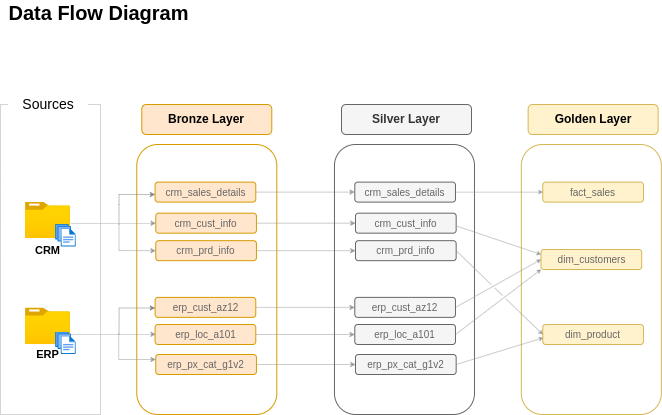

The diagram above was exported from draw.io. Its source (the exported page's mxGraphModel, read from the mxfile embedded in the PNG):
<mxGraphModel dx="1785" dy="731" grid="0" gridSize="10" guides="1" tooltips="1" connect="1" arrows="1" fold="1" page="0" pageScale="1" pageWidth="827" pageHeight="1169" math="0" shadow="0">
  <root>
    <mxCell id="0" />
    <mxCell id="1" parent="0" />
    <mxCell id="gBRn7c1RyoB1dmek1tgb-1" value="" style="rounded=1;whiteSpace=wrap;html=1;fillColor=none;strokeColor=#d79b00;" vertex="1" parent="1">
      <mxGeometry x="-172.71" y="302" width="140" height="270" as="geometry" />
    </mxCell>
    <mxCell id="gBRn7c1RyoB1dmek1tgb-2" value="&lt;b&gt;Bronze Layer&lt;/b&gt;" style="rounded=1;whiteSpace=wrap;html=1;fillColor=#ffe6cc;strokeColor=#d79b00;" vertex="1" parent="1">
      <mxGeometry x="-167.70999999999998" y="262" width="130" height="30" as="geometry" />
    </mxCell>
    <mxCell id="gBRn7c1RyoB1dmek1tgb-3" value="" style="rounded=0;whiteSpace=wrap;html=1;fillColor=none;strokeColor=light-dark(#adadad, #959595);fontColor=#333333;dashed=1;dashPattern=1 1;" vertex="1" parent="1">
      <mxGeometry x="-309" y="262" width="100" height="310" as="geometry" />
    </mxCell>
    <mxCell id="gBRn7c1RyoB1dmek1tgb-4" value="" style="image;aspect=fixed;html=1;points=[];align=center;fontSize=12;image=img/lib/azure2/general/Folder_Blank.svg;" vertex="1" parent="1">
      <mxGeometry x="-284.01" y="359.6" width="45.02" height="36.53" as="geometry" />
    </mxCell>
    <mxCell id="gBRn7c1RyoB1dmek1tgb-5" value="" style="image;aspect=fixed;html=1;points=[];align=center;fontSize=12;image=img/lib/azure2/general/Files.svg;" vertex="1" parent="1">
      <mxGeometry x="-253.85" y="382" width="20.58" height="22.5" as="geometry" />
    </mxCell>
    <mxCell id="gBRn7c1RyoB1dmek1tgb-6" value="&lt;font style=&quot;font-size: 14px;&quot;&gt;Sources&lt;/font&gt;" style="rounded=0;whiteSpace=wrap;html=1;strokeColor=none;" vertex="1" parent="1">
      <mxGeometry x="-301.5" y="252" width="80" height="20" as="geometry" />
    </mxCell>
    <mxCell id="gBRn7c1RyoB1dmek1tgb-7" style="edgeStyle=orthogonalEdgeStyle;rounded=0;orthogonalLoop=1;jettySize=auto;html=1;exitX=1;exitY=0.5;exitDx=0;exitDy=0;entryX=0;entryY=0.5;entryDx=0;entryDy=0;strokeWidth=0.5;strokeColor=#999999;endSize=4;" edge="1" parent="1" source="gBRn7c1RyoB1dmek1tgb-8" target="gBRn7c1RyoB1dmek1tgb-24">
      <mxGeometry relative="1" as="geometry" />
    </mxCell>
    <mxCell id="gBRn7c1RyoB1dmek1tgb-8" value="&lt;span style=&quot;font-size: 10px;&quot;&gt;&lt;font style=&quot;color: light-dark(rgb(102, 102, 102), rgb(237, 237, 237));&quot;&gt;crm_sales_details&lt;/font&gt;&lt;/span&gt;" style="rounded=1;whiteSpace=wrap;html=1;fillColor=#ffe6cc;strokeColor=#d79b00;" vertex="1" parent="1">
      <mxGeometry x="-154.41" y="339.6" width="100.68" height="20" as="geometry" />
    </mxCell>
    <mxCell id="gBRn7c1RyoB1dmek1tgb-9" style="edgeStyle=orthogonalEdgeStyle;rounded=0;orthogonalLoop=1;jettySize=auto;html=1;exitX=1;exitY=0.5;exitDx=0;exitDy=0;entryX=0;entryY=0.5;entryDx=0;entryDy=0;strokeWidth=0.5;strokeColor=#999999;endSize=4;" edge="1" parent="1" source="gBRn7c1RyoB1dmek1tgb-10" target="gBRn7c1RyoB1dmek1tgb-25">
      <mxGeometry relative="1" as="geometry" />
    </mxCell>
    <mxCell id="gBRn7c1RyoB1dmek1tgb-10" value="&lt;span style=&quot;font-size: 10px;&quot;&gt;&lt;font style=&quot;color: light-dark(rgb(102, 102, 102), rgb(237, 237, 237));&quot;&gt;crm_cust_info&lt;/font&gt;&lt;/span&gt;" style="rounded=1;whiteSpace=wrap;html=1;fillColor=#ffe6cc;strokeColor=#d79b00;" vertex="1" parent="1">
      <mxGeometry x="-153.73" y="370.6700000000001" width="100.68" height="20" as="geometry" />
    </mxCell>
    <mxCell id="gBRn7c1RyoB1dmek1tgb-11" style="edgeStyle=orthogonalEdgeStyle;rounded=0;orthogonalLoop=1;jettySize=auto;html=1;exitX=1;exitY=0.5;exitDx=0;exitDy=0;entryX=0;entryY=0.5;entryDx=0;entryDy=0;strokeWidth=0.5;strokeColor=#999999;endSize=4;" edge="1" parent="1" source="gBRn7c1RyoB1dmek1tgb-12" target="gBRn7c1RyoB1dmek1tgb-26">
      <mxGeometry relative="1" as="geometry" />
    </mxCell>
    <mxCell id="gBRn7c1RyoB1dmek1tgb-12" value="&lt;span style=&quot;font-size: 10px;&quot;&gt;&lt;font style=&quot;color: rgb(102, 102, 102);&quot;&gt;crm_prd_info&lt;/font&gt;&lt;/span&gt;" style="rounded=1;whiteSpace=wrap;html=1;fillColor=#ffe6cc;strokeColor=#d79b00;" vertex="1" parent="1">
      <mxGeometry x="-153.73" y="398.16999999999996" width="100.68" height="20" as="geometry" />
    </mxCell>
    <mxCell id="gBRn7c1RyoB1dmek1tgb-13" style="edgeStyle=orthogonalEdgeStyle;rounded=0;orthogonalLoop=1;jettySize=auto;html=1;exitX=1;exitY=0.5;exitDx=0;exitDy=0;entryX=0;entryY=0.5;entryDx=0;entryDy=0;strokeWidth=0.5;strokeColor=#999999;endSize=4;" edge="1" parent="1" source="gBRn7c1RyoB1dmek1tgb-14" target="gBRn7c1RyoB1dmek1tgb-27">
      <mxGeometry relative="1" as="geometry" />
    </mxCell>
    <mxCell id="gBRn7c1RyoB1dmek1tgb-14" value="&lt;span style=&quot;font-size: 10px;&quot;&gt;&lt;font style=&quot;color: rgb(102, 102, 102);&quot;&gt;erp_cust_az12&lt;/font&gt;&lt;/span&gt;" style="rounded=1;whiteSpace=wrap;html=1;fillColor=#ffe6cc;strokeColor=#d79b00;" vertex="1" parent="1">
      <mxGeometry x="-154.41" y="454.88" width="100.68" height="20" as="geometry" />
    </mxCell>
    <mxCell id="gBRn7c1RyoB1dmek1tgb-15" style="edgeStyle=orthogonalEdgeStyle;rounded=0;orthogonalLoop=1;jettySize=auto;html=1;exitX=1;exitY=0.5;exitDx=0;exitDy=0;entryX=0;entryY=0.5;entryDx=0;entryDy=0;strokeWidth=0.5;strokeColor=#999999;endSize=4;" edge="1" parent="1" source="gBRn7c1RyoB1dmek1tgb-16" target="gBRn7c1RyoB1dmek1tgb-28">
      <mxGeometry relative="1" as="geometry" />
    </mxCell>
    <mxCell id="gBRn7c1RyoB1dmek1tgb-16" value="&lt;span style=&quot;font-size: 10px;&quot;&gt;&lt;font style=&quot;color: rgb(102, 102, 102);&quot;&gt;erp_px_cat_g1v2&lt;/font&gt;&lt;/span&gt;" style="rounded=1;whiteSpace=wrap;html=1;fillColor=#ffe6cc;strokeColor=#d79b00;" vertex="1" parent="1">
      <mxGeometry x="-153.73" y="511.9999999999999" width="100.68" height="20" as="geometry" />
    </mxCell>
    <mxCell id="gBRn7c1RyoB1dmek1tgb-17" style="edgeStyle=orthogonalEdgeStyle;rounded=0;orthogonalLoop=1;jettySize=auto;html=1;exitX=1;exitY=0.5;exitDx=0;exitDy=0;entryX=0;entryY=0.5;entryDx=0;entryDy=0;strokeWidth=0.5;strokeColor=#999999;endSize=4;" edge="1" parent="1" source="gBRn7c1RyoB1dmek1tgb-18" target="gBRn7c1RyoB1dmek1tgb-29">
      <mxGeometry relative="1" as="geometry" />
    </mxCell>
    <mxCell id="gBRn7c1RyoB1dmek1tgb-18" value="&lt;span style=&quot;font-size: 10px;&quot;&gt;&lt;font style=&quot;color: rgb(102, 102, 102);&quot;&gt;erp_loc_a101&lt;/font&gt;&lt;/span&gt;" style="rounded=1;whiteSpace=wrap;html=1;fillColor=#ffe6cc;strokeColor=#d79b00;" vertex="1" parent="1">
      <mxGeometry x="-154.41" y="481.9999999999999" width="100.68" height="20" as="geometry" />
    </mxCell>
    <mxCell id="gBRn7c1RyoB1dmek1tgb-19" value="" style="image;aspect=fixed;html=1;points=[];align=center;fontSize=12;image=img/lib/azure2/general/Folder_Blank.svg;" vertex="1" parent="1">
      <mxGeometry x="-284.01" y="465.47" width="45.02" height="36.53" as="geometry" />
    </mxCell>
    <mxCell id="gBRn7c1RyoB1dmek1tgb-20" value="" style="image;aspect=fixed;html=1;points=[];align=center;fontSize=12;image=img/lib/azure2/general/Files.svg;" vertex="1" parent="1">
      <mxGeometry x="-253.85" y="489.5" width="20.58" height="22.5" as="geometry" />
    </mxCell>
    <mxCell id="gBRn7c1RyoB1dmek1tgb-21" value="&lt;span style=&quot;font-size: 11px;&quot;&gt;ERP&lt;/span&gt;" style="rounded=0;whiteSpace=wrap;html=1;strokeColor=none;fillColor=none;fontSize=8;fontStyle=1" vertex="1" parent="1">
      <mxGeometry x="-292" y="507" width="61" height="10" as="geometry" />
    </mxCell>
    <mxCell id="gBRn7c1RyoB1dmek1tgb-22" value="" style="rounded=1;whiteSpace=wrap;html=1;fillColor=none;strokeColor=#666666;fontColor=#333333;" vertex="1" parent="1">
      <mxGeometry x="24.970000000000027" y="302" width="140" height="270" as="geometry" />
    </mxCell>
    <mxCell id="gBRn7c1RyoB1dmek1tgb-23" value="&lt;b&gt;Silver Layer&lt;/b&gt;" style="rounded=1;whiteSpace=wrap;html=1;fillColor=#f5f5f5;strokeColor=#666666;fontColor=#333333;" vertex="1" parent="1">
      <mxGeometry x="32" y="262" width="130" height="30" as="geometry" />
    </mxCell>
    <mxCell id="gBRn7c1RyoB1dmek1tgb-24" value="&lt;span style=&quot;font-size: 10px;&quot;&gt;&lt;font style=&quot;color: light-dark(rgb(102, 102, 102), rgb(237, 237, 237));&quot;&gt;crm_sales_details&lt;/font&gt;&lt;/span&gt;" style="rounded=1;whiteSpace=wrap;html=1;fillColor=#f5f5f5;strokeColor=#666666;fontColor=#333333;" vertex="1" parent="1">
      <mxGeometry x="45.30000000000001" y="339.6" width="100.68" height="20" as="geometry" />
    </mxCell>
    <mxCell id="gBRn7c1RyoB1dmek1tgb-25" value="&lt;span style=&quot;font-size: 10px;&quot;&gt;&lt;font style=&quot;color: light-dark(rgb(102, 102, 102), rgb(237, 237, 237));&quot;&gt;crm_cust_info&lt;/font&gt;&lt;/span&gt;" style="rounded=1;whiteSpace=wrap;html=1;fillColor=#f5f5f5;strokeColor=#666666;fontColor=#333333;" vertex="1" parent="1">
      <mxGeometry x="45.98000000000002" y="370.6700000000001" width="100.68" height="20" as="geometry" />
    </mxCell>
    <mxCell id="gBRn7c1RyoB1dmek1tgb-26" value="&lt;span style=&quot;font-size: 10px;&quot;&gt;&lt;font style=&quot;color: rgb(102, 102, 102);&quot;&gt;crm_prd_info&lt;/font&gt;&lt;/span&gt;" style="rounded=1;whiteSpace=wrap;html=1;fillColor=#f5f5f5;strokeColor=#666666;fontColor=#333333;" vertex="1" parent="1">
      <mxGeometry x="45.98000000000002" y="398.16999999999996" width="100.68" height="20" as="geometry" />
    </mxCell>
    <mxCell id="gBRn7c1RyoB1dmek1tgb-27" value="&lt;span style=&quot;font-size: 10px;&quot;&gt;&lt;font style=&quot;color: rgb(102, 102, 102);&quot;&gt;erp_cust_az12&lt;/font&gt;&lt;/span&gt;" style="rounded=1;whiteSpace=wrap;html=1;fillColor=#f5f5f5;strokeColor=#666666;fontColor=#333333;" vertex="1" parent="1">
      <mxGeometry x="45.30000000000001" y="454.88" width="100.68" height="20" as="geometry" />
    </mxCell>
    <mxCell id="gBRn7c1RyoB1dmek1tgb-28" value="&lt;span style=&quot;font-size: 10px;&quot;&gt;&lt;font style=&quot;color: rgb(102, 102, 102);&quot;&gt;erp_px_cat_g1v2&lt;/font&gt;&lt;/span&gt;" style="rounded=1;whiteSpace=wrap;html=1;fillColor=#f5f5f5;strokeColor=#666666;fontColor=#333333;" vertex="1" parent="1">
      <mxGeometry x="45.98000000000002" y="511.9999999999999" width="100.68" height="20" as="geometry" />
    </mxCell>
    <mxCell id="gBRn7c1RyoB1dmek1tgb-29" value="&lt;span style=&quot;font-size: 10px;&quot;&gt;&lt;font style=&quot;color: rgb(102, 102, 102);&quot;&gt;erp_loc_a101&lt;/font&gt;&lt;/span&gt;" style="rounded=1;whiteSpace=wrap;html=1;fillColor=#f5f5f5;strokeColor=#666666;fontColor=#333333;" vertex="1" parent="1">
      <mxGeometry x="45.30000000000001" y="481.9999999999999" width="100.68" height="20" as="geometry" />
    </mxCell>
    <mxCell id="gBRn7c1RyoB1dmek1tgb-30" value="" style="endArrow=classic;html=1;rounded=0;exitX=1.007;exitY=0.581;exitDx=0;exitDy=0;exitPerimeter=0;strokeColor=#999999;strokeWidth=0.5;endSize=4;" edge="1" parent="1" source="gBRn7c1RyoB1dmek1tgb-4" target="gBRn7c1RyoB1dmek1tgb-10">
      <mxGeometry width="50" height="50" relative="1" as="geometry">
        <mxPoint x="-160.5" y="402" as="sourcePoint" />
        <mxPoint x="-110.5" y="352" as="targetPoint" />
      </mxGeometry>
    </mxCell>
    <mxCell id="gBRn7c1RyoB1dmek1tgb-31" value="" style="endArrow=classic;html=1;rounded=0;entryX=0;entryY=0.62;entryDx=0;entryDy=0;entryPerimeter=0;strokeColor=#808080;strokeWidth=0.5;endSize=4;" edge="1" parent="1" target="gBRn7c1RyoB1dmek1tgb-8">
      <mxGeometry width="50" height="50" relative="1" as="geometry">
        <mxPoint x="-190.5" y="382" as="sourcePoint" />
        <mxPoint x="-150.5" y="332" as="targetPoint" />
        <Array as="points">
          <mxPoint x="-190.5" y="362" />
          <mxPoint x="-190.5" y="352" />
        </Array>
      </mxGeometry>
    </mxCell>
    <mxCell id="gBRn7c1RyoB1dmek1tgb-32" value="" style="endArrow=classic;html=1;rounded=0;entryX=0;entryY=0.5;entryDx=0;entryDy=0;strokeColor=#999999;strokeWidth=0.5;endSize=4;" edge="1" parent="1" target="gBRn7c1RyoB1dmek1tgb-12">
      <mxGeometry width="50" height="50" relative="1" as="geometry">
        <mxPoint x="-190.5" y="382" as="sourcePoint" />
        <mxPoint x="-180.5" y="352" as="targetPoint" />
        <Array as="points">
          <mxPoint x="-190.5" y="408" />
        </Array>
      </mxGeometry>
    </mxCell>
    <mxCell id="gBRn7c1RyoB1dmek1tgb-33" value="&lt;span style=&quot;font-size: 11px;&quot;&gt;CRM&lt;/span&gt;" style="rounded=0;whiteSpace=wrap;html=1;strokeColor=none;fillColor=none;fontSize=8;fontStyle=1" vertex="1" parent="1">
      <mxGeometry x="-292" y="403.16999999999996" width="61" height="10" as="geometry" />
    </mxCell>
    <mxCell id="gBRn7c1RyoB1dmek1tgb-34" value="" style="endArrow=classic;html=1;rounded=0;exitX=1.007;exitY=0.581;exitDx=0;exitDy=0;exitPerimeter=0;strokeColor=#999999;strokeWidth=0.5;endSize=4;" edge="1" parent="1">
      <mxGeometry width="50" height="50" relative="1" as="geometry">
        <mxPoint x="-238.73" y="491.76" as="sourcePoint" />
        <mxPoint x="-153.73" y="491.76" as="targetPoint" />
      </mxGeometry>
    </mxCell>
    <mxCell id="gBRn7c1RyoB1dmek1tgb-35" value="" style="endArrow=classic;html=1;rounded=0;entryX=0;entryY=0.62;entryDx=0;entryDy=0;entryPerimeter=0;strokeColor=#808080;strokeWidth=0.5;endSize=4;" edge="1" parent="1">
      <mxGeometry width="50" height="50" relative="1" as="geometry">
        <mxPoint x="-190.5" y="492" as="sourcePoint" />
        <mxPoint x="-154.41" y="465.47" as="targetPoint" />
        <Array as="points">
          <mxPoint x="-190.41" y="475.47" />
          <mxPoint x="-190.41" y="465.47" />
        </Array>
      </mxGeometry>
    </mxCell>
    <mxCell id="gBRn7c1RyoB1dmek1tgb-36" value="" style="endArrow=classic;html=1;rounded=0;entryX=0;entryY=0.5;entryDx=0;entryDy=0;strokeColor=#999999;strokeWidth=0.5;endSize=4;" edge="1" parent="1">
      <mxGeometry width="50" height="50" relative="1" as="geometry">
        <mxPoint x="-190.73" y="491" as="sourcePoint" />
        <mxPoint x="-153.73" y="517" as="targetPoint" />
        <Array as="points">
          <mxPoint x="-190.73" y="517" />
        </Array>
      </mxGeometry>
    </mxCell>
    <mxCell id="gBRn7c1RyoB1dmek1tgb-37" value="" style="rounded=1;whiteSpace=wrap;html=1;fillColor=none;strokeColor=#d6b656;" vertex="1" parent="1">
      <mxGeometry x="211.84000000000003" y="302" width="140" height="270" as="geometry" />
    </mxCell>
    <mxCell id="gBRn7c1RyoB1dmek1tgb-38" value="&lt;b&gt;Golden Layer&lt;/b&gt;" style="rounded=1;whiteSpace=wrap;html=1;fillColor=#fff2cc;strokeColor=#d6b656;" vertex="1" parent="1">
      <mxGeometry x="218.63" y="262" width="130" height="30" as="geometry" />
    </mxCell>
    <mxCell id="gBRn7c1RyoB1dmek1tgb-39" value="&lt;span style=&quot;font-size: 10px;&quot;&gt;&lt;font style=&quot;color: light-dark(rgb(102, 102, 102), rgb(237, 237, 237));&quot;&gt;fact_sales&lt;/font&gt;&lt;/span&gt;" style="rounded=1;whiteSpace=wrap;html=1;fillColor=#fff2cc;strokeColor=#d6b656;" vertex="1" parent="1">
      <mxGeometry x="233.28999999999996" y="339.6" width="100.68" height="20" as="geometry" />
    </mxCell>
    <mxCell id="gBRn7c1RyoB1dmek1tgb-40" value="&lt;span style=&quot;font-size: 10px;&quot;&gt;&lt;font style=&quot;color: light-dark(rgb(102, 102, 102), rgb(237, 237, 237));&quot;&gt;dim_customers&lt;/font&gt;&lt;/span&gt;" style="rounded=1;whiteSpace=wrap;html=1;fillColor=#fff2cc;strokeColor=#d6b656;" vertex="1" parent="1">
      <mxGeometry x="231.5" y="407.0000000000001" width="100.68" height="20" as="geometry" />
    </mxCell>
    <mxCell id="gBRn7c1RyoB1dmek1tgb-41" value="&lt;span style=&quot;font-size: 10px;&quot;&gt;&lt;font style=&quot;color: rgb(102, 102, 102);&quot;&gt;dim_product&lt;/font&gt;&lt;/span&gt;" style="rounded=1;whiteSpace=wrap;html=1;fillColor=#fff2cc;strokeColor=#d6b656;" vertex="1" parent="1">
      <mxGeometry x="233.28999999999996" y="482" width="100.68" height="20" as="geometry" />
    </mxCell>
    <mxCell id="gBRn7c1RyoB1dmek1tgb-42" style="edgeStyle=orthogonalEdgeStyle;rounded=0;orthogonalLoop=1;jettySize=auto;html=1;strokeWidth=0.5;strokeColor=#999999;exitX=1;exitY=0.5;exitDx=0;exitDy=0;entryX=0;entryY=0.5;entryDx=0;entryDy=0;curved=0;endSize=3;jumpStyle=gap;" edge="1" parent="1" source="gBRn7c1RyoB1dmek1tgb-24" target="gBRn7c1RyoB1dmek1tgb-39">
      <mxGeometry relative="1" as="geometry">
        <mxPoint x="169.5" y="325" as="sourcePoint" />
        <mxPoint x="214.5" y="324" as="targetPoint" />
      </mxGeometry>
    </mxCell>
    <mxCell id="gBRn7c1RyoB1dmek1tgb-43" style="rounded=0;orthogonalLoop=1;jettySize=auto;html=1;strokeWidth=0.5;strokeColor=#999999;exitX=0.997;exitY=0.63;exitDx=0;exitDy=0;exitPerimeter=0;endSize=3;entryX=0;entryY=0.25;entryDx=0;entryDy=0;jumpStyle=gap;" edge="1" parent="1" source="gBRn7c1RyoB1dmek1tgb-25" target="gBRn7c1RyoB1dmek1tgb-40">
      <mxGeometry relative="1" as="geometry">
        <mxPoint x="150.5" y="380.29999999999995" as="sourcePoint" />
        <mxPoint x="230.5" y="413" as="targetPoint" />
      </mxGeometry>
    </mxCell>
    <mxCell id="gBRn7c1RyoB1dmek1tgb-44" style="rounded=0;orthogonalLoop=1;jettySize=auto;html=1;strokeWidth=0.5;strokeColor=#999999;exitX=1;exitY=0.5;exitDx=0;exitDy=0;startSize=5;endSize=3;entryX=0;entryY=0.5;entryDx=0;entryDy=0;jumpStyle=gap;" edge="1" parent="1" source="gBRn7c1RyoB1dmek1tgb-27" target="gBRn7c1RyoB1dmek1tgb-40">
      <mxGeometry relative="1" as="geometry">
        <mxPoint x="156.5" y="393" as="sourcePoint" />
        <mxPoint x="230.5" y="415" as="targetPoint" />
      </mxGeometry>
    </mxCell>
    <mxCell id="gBRn7c1RyoB1dmek1tgb-45" style="rounded=0;orthogonalLoop=1;jettySize=auto;html=1;strokeWidth=0.5;strokeColor=#999999;exitX=1;exitY=0.5;exitDx=0;exitDy=0;startSize=5;endSize=3;entryX=0;entryY=1;entryDx=0;entryDy=0;jumpStyle=gap;" edge="1" parent="1" source="gBRn7c1RyoB1dmek1tgb-29" target="gBRn7c1RyoB1dmek1tgb-40">
      <mxGeometry relative="1" as="geometry">
        <mxPoint x="155.5" y="475" as="sourcePoint" />
        <mxPoint x="230.5" y="422" as="targetPoint" />
      </mxGeometry>
    </mxCell>
    <mxCell id="gBRn7c1RyoB1dmek1tgb-46" style="rounded=0;orthogonalLoop=1;jettySize=auto;html=1;strokeWidth=0.5;strokeColor=#999999;exitX=1;exitY=0.5;exitDx=0;exitDy=0;startSize=5;endSize=3;entryX=0;entryY=0.5;entryDx=0;entryDy=0;jumpStyle=gap;" edge="1" parent="1" source="gBRn7c1RyoB1dmek1tgb-26" target="gBRn7c1RyoB1dmek1tgb-41">
      <mxGeometry relative="1" as="geometry">
        <mxPoint x="155.5" y="475" as="sourcePoint" />
        <mxPoint x="241.5" y="427" as="targetPoint" />
      </mxGeometry>
    </mxCell>
    <mxCell id="gBRn7c1RyoB1dmek1tgb-47" style="rounded=0;orthogonalLoop=1;jettySize=auto;html=1;strokeWidth=0.5;strokeColor=#999999;exitX=1;exitY=0.5;exitDx=0;exitDy=0;startSize=5;endSize=3;entryX=0.004;entryY=0.667;entryDx=0;entryDy=0;entryPerimeter=0;jumpStyle=gap;" edge="1" parent="1" source="gBRn7c1RyoB1dmek1tgb-28" target="gBRn7c1RyoB1dmek1tgb-41">
      <mxGeometry relative="1" as="geometry">
        <mxPoint x="156.5" y="418" as="sourcePoint" />
        <mxPoint x="243.5" y="502" as="targetPoint" />
      </mxGeometry>
    </mxCell>
    <mxCell id="jebpiTqGGio9qvhrLL3x-1" value="&lt;font style=&quot;font-size: 20px;&quot;&gt;&lt;b&gt;Data Flow Diagram&lt;/b&gt;&lt;/font&gt;" style="rounded=0;whiteSpace=wrap;html=1;strokeColor=none;" vertex="1" parent="1">
      <mxGeometry x="-309" y="160" width="197" height="20" as="geometry" />
    </mxCell>
  </root>
</mxGraphModel>